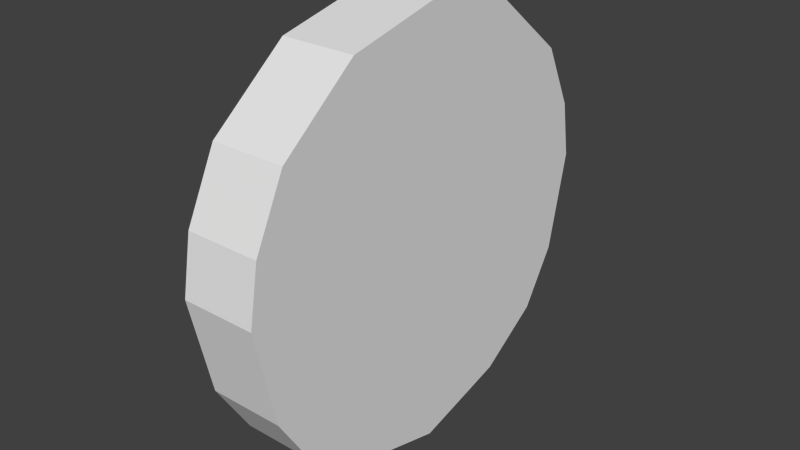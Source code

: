# Source: bus_steering.blend  (saved by Blender 2.75.0; exported with 4.5.12 LTS)
import bpy
from mathutils import Matrix  # noqa: F401  (used for matrix-valued properties, if any)

bpy.ops.wm.read_factory_settings(use_empty=True)
scene = bpy.context.scene
scene.name = 'Scene'

# ---- collections
col_collection_1 = bpy.data.collections.new('Collection 1'); scene.collection.children.link(col_collection_1)

# ---- materials (node trees are filled in below, after node groups)
mat_material = bpy.data.materials.new('Material')
mat_material.alpha_threshold = 0.0
mat_material.use_transparent_shadow = False
mat_material.roughness = 0.5
mat_material.line_color = (0.0, 0.0, 0.0, 1.0)

# ---- material node trees

# ---- world
world_world = bpy.data.worlds.new('World'); scene.world = world_world
world_world.color = (0.05088, 0.05088, 0.05088)
world_world.use_sun_shadow = False
world_world.sun_shadow_jitter_overblur = 0.0
world_world.cycles.sampling_method = 'MANUAL'
world_world.cycles.sample_map_resolution = 256

# ---- meshes
me_cube = bpy.data.meshes.new('Cube')
me_cube.from_pydata([(1.0, 0.8229, -0.7865), (-1.0, 0.8229, -0.7865), (1.0, 0.9001, 0.6185), (-1.0, 0.9001, 0.6185), (1.0, 0.5, -1.0), (1.0, -5.96e-08, -1.132), (-1.0, 2.98e-07, -1.132), (-1.0, 0.5, -1.0), (1.0, 0.5, 0.941), (1.0, -5.364e-07, 1.055), (-1.0, 2.086e-07, 1.055), (-1.0, 0.5, 0.941), (1.0, 1.0, -0.5), (1.0, 1.109, 0.0), (1.0, 1.059, 0.2911), (-1.0, 1.0, -0.5), (-1.0, 1.109, 0.0), (-1.0, 1.059, 0.2911), (-1.0, 2.31e-07, 0.5), (-1.0, 2.533e-07, 0.0), (-1.0, 2.757e-07, -0.5), (-1.0, 0.5, 0.5), (-1.0, 0.5, 0.0), (-1.0, 0.5, -0.5), (1.0, 0.5, 0.5), (1.0, 0.5, 0.0), (1.0, 0.5, -0.5), (1.0, -4.172e-07, 0.5), (1.0, -2.98e-07, 0.0), (1.0, -1.788e-07, -0.5)], [], [(21, 11, 3, 17), (12, 0, 1, 15), (18, 10, 11, 21), (14, 2, 8, 24), (24, 8, 9, 27), (2, 3, 11, 8), (8, 11, 10, 9), (0, 4, 7, 1), (4, 5, 6, 7), (4, 26, 29, 5), (26, 25, 28, 29), (25, 24, 27, 28), (0, 12, 26, 4), (12, 13, 25, 26), (13, 14, 24, 25), (6, 20, 23, 7), (20, 19, 22, 23), (19, 18, 21, 22), (2, 14, 17, 3), (14, 13, 16, 17), (13, 12, 15, 16), (7, 23, 15, 1), (23, 22, 16, 15), (22, 21, 17, 16)])
me_cube.materials.append(mat_material)
me_cube.use_remesh_preserve_volume = False
me_cube.use_remesh_preserve_attributes = False
me_cube.use_mirror_vertex_groups = False
me_cube.update()

# ---- objects
ob_cube = bpy.data.objects.new('Cube', me_cube)

# ---- transforms, parenting, visibility, modifiers, constraints
ob_cube.location = (0.0, 0.0, 0.0)
ob_cube.scale = (0.7857, 4.133, 4.133)
ob_cube.lock_rotations_4d = False
ob_cube.empty_display_type = 'ARROWS'
ob_cube.lineart.crease_threshold = 0.0
_m = ob_cube.modifiers.new('Mirror', 'MIRROR')
_m.use_axis = (False, True, False)

# ---- collection membership
col_collection_1.objects.link(ob_cube)

# ---- scene / render settings (as saved in the file)
scene.frame_start = 1; scene.frame_end = 250; scene.frame_set(1)
scene.render.engine = 'BLENDER_EEVEE_NEXT'
scene.render.resolution_percentage = 50
scene.render.dither_intensity = 0.0
scene.cycles.use_denoising = False
scene.cycles.samples = 10
scene.cycles.sampling_pattern = 'TABULATED_SOBOL'
scene.cycles.light_sampling_threshold = 0.0
scene.cycles.use_adaptive_sampling = False
scene.cycles.use_light_tree = False
scene.cycles.blur_glossy = 0.0
scene.cycles.pixel_filter_type = 'GAUSSIAN'
scene.cycles.sample_clamp_indirect = 0.0
scene.view_settings.view_transform = 'Standard'
bpy.context.view_layer.update()

# ---- added for rendering (the .blend has no active camera and no usable light): camera, sun
cam_auto = bpy.data.cameras.new('AutoCamera')
cam_auto.lens = 50.0
cam_auto.sensor_width = 36.0
cam_auto.clip_end = 1000.0
ob_auto_camera = bpy.data.objects.new('AutoCamera', cam_auto)
scene.collection.objects.link(ob_auto_camera)
ob_auto_camera.location = (11.9963, -14.3955, 9.43745)
ob_auto_camera.rotation_euler = (1.09748, -7.21219e-08, 0.694738)
scene.camera = ob_auto_camera
light_auto_sun = bpy.data.lights.new('AutoSun', 'SUN')
light_auto_sun.energy = 3.0
light_auto_sun.angle = 0.0523599
ob_auto_sun = bpy.data.objects.new('AutoSun', light_auto_sun)
scene.collection.objects.link(ob_auto_sun)
ob_auto_sun.rotation_euler = (0.872665, 0.174533, 0.523599)
bpy.context.view_layer.update()
